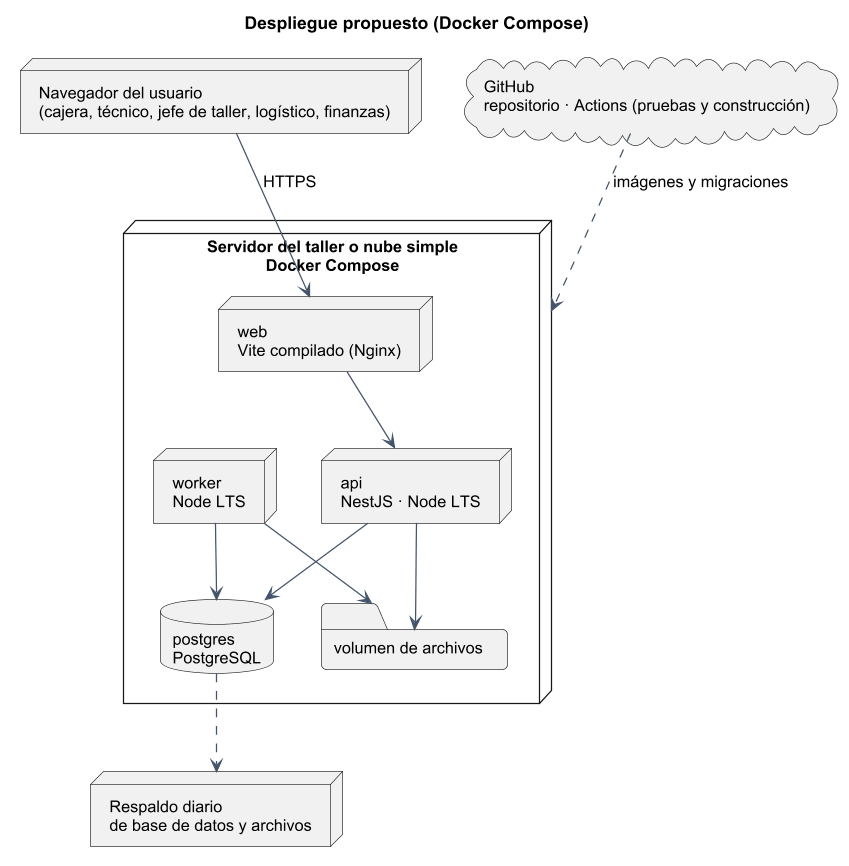

The diagram above was rendered by PlantUML. Its source (embedded in the PNG):
@startuml
skinparam shadowing false
skinparam defaultFontName Arial
skinparam defaultFontSize 13
skinparam dpi 120
skinparam roundCorner 8
skinparam ArrowColor #44546a
skinparam ClassBackgroundColor #f4f8fc
skinparam ClassBorderColor #44546a
skinparam PackageBackgroundColor #ffffff
skinparam NoteBackgroundColor #fff8e1

title Despliegue propuesto (Docker Compose)
node "Navegador del usuario\n(cajera, técnico, jefe de taller, logístico, finanzas)" as NAV
node "Servidor del taller o nube simple\nDocker Compose" as SRV {
  node "web\nVite compilado (Nginx)" as C1
  node "api\nNestJS · Node LTS" as C2
  node "worker\nNode LTS" as C3
  database "postgres\nPostgreSQL" as C4
  folder "volumen de archivos" as C5
}
cloud "GitHub\nrepositorio · Actions (pruebas y construcción)" as GH
node "Respaldo diario\nde base de datos y archivos" as BK
NAV --> C1 : HTTPS
C1 --> C2
C2 --> C4
C2 --> C5
C3 --> C4
C3 --> C5
GH ..> SRV : imágenes y migraciones
C4 ..> BK
@enduml